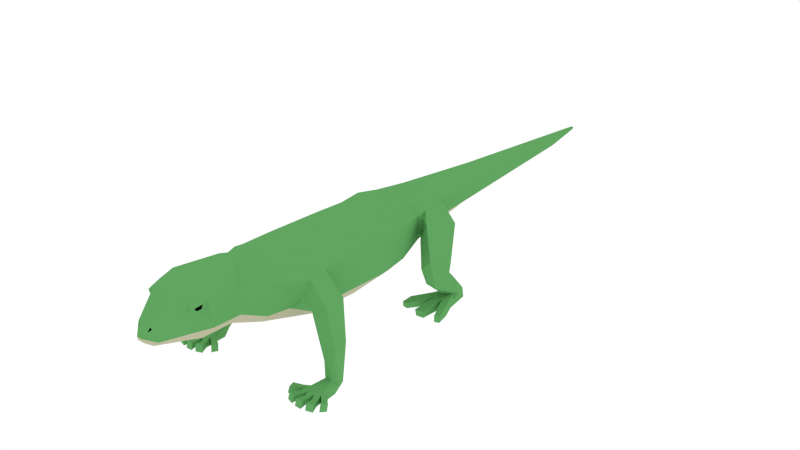 # Source: Lizard.blend  (saved by Blender 2.79.0; exported with 4.5.12 LTS)
import bpy
from mathutils import Matrix  # noqa: F401  (used for matrix-valued properties, if any)

bpy.ops.wm.read_factory_settings(use_empty=True)
scene = bpy.context.scene
scene.name = 'Scene'

# ---- collections
col_collection_1 = bpy.data.collections.new('Collection 1'); scene.collection.children.link(col_collection_1)

# ---- materials (node trees are filled in below, after node groups)
mat_lizard_skin = bpy.data.materials.new('Lizard Skin')
mat_lizard_skin.alpha_threshold = 0.0
mat_lizard_skin.diffuse_color = (0.1185, 0.3763, 0.1191, 1.0)
mat_lizard_skin.roughness = 0.5
mat_lizard_eyes = bpy.data.materials.new('Lizard Eyes')
mat_lizard_eyes.alpha_threshold = 0.0
mat_lizard_eyes.diffuse_color = (0.0, 0.0, 0.0, 1.0)
mat_lizard_eyes.roughness = 0.5
mat_lizard_bottom = bpy.data.materials.new('Lizard Bottom')
mat_lizard_bottom.alpha_threshold = 0.0
mat_lizard_bottom.diffuse_color = (0.5122, 0.4993, 0.3462, 1.0)
mat_lizard_bottom.roughness = 0.5

# ---- material node trees
mat_lizard_skin.use_nodes = True; mat_lizard_skin.node_tree.nodes.clear()
_N = mat_lizard_skin.node_tree.nodes; _L = mat_lizard_skin.node_tree.links
n0 = _N.new('ShaderNodeOutputMaterial'); n0.name = 'Material Output'; n0.location = (300, 300)
n1 = _N.new('ShaderNodeBsdfDiffuse'); n1.name = 'Diffuse BSDF'; n1.location = (10, 300)
n1.inputs[0].default_value = (0.1195, 0.3763, 0.1195, 1.0)
_L.new(n1.outputs[0], n0.inputs[0])
n0.is_active_output = True
mat_lizard_eyes.use_nodes = True; mat_lizard_eyes.node_tree.nodes.clear()
_N = mat_lizard_eyes.node_tree.nodes; _L = mat_lizard_eyes.node_tree.links
n0 = _N.new('ShaderNodeOutputMaterial'); n0.name = 'Material Output'; n0.location = (300, 300)
n1 = _N.new('ShaderNodeBsdfDiffuse'); n1.name = 'Diffuse BSDF'; n1.location = (10, 300)
n1.inputs[0].default_value = (0.0, 0.0, 0.0, 1.0)
_L.new(n1.outputs[0], n0.inputs[0])
n0.is_active_output = True
mat_lizard_bottom.use_nodes = True; mat_lizard_bottom.node_tree.nodes.clear()
_N = mat_lizard_bottom.node_tree.nodes; _L = mat_lizard_bottom.node_tree.links
n0 = _N.new('ShaderNodeOutputMaterial'); n0.name = 'Material Output'; n0.location = (300, 300)
n1 = _N.new('ShaderNodeBsdfDiffuse'); n1.name = 'Diffuse BSDF'; n1.location = (10, 300)
n1.inputs[0].default_value = (0.5149, 0.4969, 0.3467, 1.0)
_L.new(n1.outputs[0], n0.inputs[0])
n0.is_active_output = True

# ---- world
world_world = bpy.data.worlds.new('World'); scene.world = world_world
world_world.color = (1.0, 1.0, 1.0)
world_world.use_sun_shadow = False
world_world.sun_shadow_jitter_overblur = 0.0
world_world.cycles.sampling_method = 'NONE'
world_world.cycles.sample_map_resolution = 256

# ---- meshes
me_lizard = bpy.data.meshes.new('Lizard')
me_lizard.from_pydata([(-0.1928, -0.3489, 1.002), (-0.3623, -0.005867, 0.9168), (-0.1906, 0.09367, 1.017), (-0.3652, -0.02321, 0.5862), (-0.1916, -0.192, 0.4137), (-0.3667, -0.5392, 0.9447), (-0.1756, -0.6553, 0.4377), (-0.3516, -0.6782, 0.6142), (-0.1512, -0.7188, 1.011), (-0.1375, -1.151, 0.585), (-0.1379, -1.069, 1.065), (-0.2464, -1.281, 1.017), (-0.1072, -1.312, 1.156), (-0.2153, -1.426, 1.001), (-0.1207, -1.423, 0.6985), (-0.229, -1.426, 0.8144), (-0.2534, -1.625, 1.075), (-0.1312, -1.716, 1.203), (-0.1344, -1.714, 0.7208), (-0.1054, -1.889, 1.138), (-0.1031, -2.074, 0.9484), (-0.07105, -1.997, 1.035), (-0.05851, -2.077, 1.004), (-0.1057, -2.074, 0.8462), (-0.06103, -1.16, 0.5802), (-0.05277, -1.703, 0.7172), (-0.05033, -1.439, 0.7016), (-0.1364, 0.4823, 0.5021), (-0.1226, 0.4764, 1.019), (-0.1249, 0.8175, 0.9576), (-0.1246, 0.9165, 0.5697), (-0.0942, 1.423, 0.6114), (-0.1859, 1.075, 0.6778), (-0.1561, 1.52, 0.8122), (-0.07733, 1.686, 0.8647), (-0.06911, 2.843, 0.6642), (-0.3297, 0.288, 0.5872), (-0.3295, 0.288, 0.8868), (-0.1847, 0.2669, 0.4312), (-0.177, 0.288, 1.04), (-0.2751, -0.832, 0.8606), (-0.325, -0.915, 0.9865), (-0.2713, -0.9752, 0.674), (-0.2816, -1.171, 0.9773), (-0.2798, -1.217, 0.7202), (-0.3782, -0.691, 0.9243), (-0.4142, -0.8933, 0.935), (-0.3541, -0.9237, 0.7634), (-0.5135, -0.6466, 0.711), (-0.3899, -0.6706, 0.6332), (-0.5444, -0.8646, 0.7366), (-0.4143, -0.8891, 0.6618), (-0.6075, -0.7299, 0.3924), (-0.4822, -0.7559, 0.347), (-0.6286, -0.8707, 0.3883), (-0.5307, -0.8971, 0.3612), (-0.6808, -0.8542, 0.1262), (-0.6032, -0.8439, 0.1219), (-0.5638, -0.8882, 0.1273), (-0.6975, -0.9213, 0.1327), (-0.6952, -0.9618, 0.07336), (-0.5365, -0.9633, 0.08427), (-0.6502, -0.952, 0.1627), (-0.5695, -0.9298, 0.1502), (-0.6883, -1.076, 0.147), (-0.5394, -1.117, 0.07897), (-0.6947, -1.112, 0.1483), (-0.5439, -1.112, 0.1536), (-0.5878, -1.146, 0.08197), (-0.643, -1.145, 0.07999), (-0.5924, -1.135, 0.1514), (-0.6452, -1.136, 0.147), (-0.5588, -1.195, 0.09711), (-0.5145, -1.181, 0.09956), (-0.5254, -1.163, 0.1421), (-0.5637, -1.181, 0.1417), (-0.7562, -1.116, 0.1374), (-0.755, -1.125, 0.08814), (-0.7364, -1.162, 0.0909), (-0.7326, -1.147, 0.1385), (-0.4772, -1.114, 0.1004), (-0.4983, -1.138, 0.1431), (-0.4891, -1.15, 0.1023), (-0.7145, -1.181, 0.09296), (-0.6719, -1.195, 0.0941), (-0.6726, -1.181, 0.138), (-0.7107, -1.164, 0.1353), (-0.6364, -1.203, 0.09544), (-0.5937, -1.201, 0.09671), (-0.5982, -1.186, 0.1391), (-0.6375, -1.187, 0.1385), (-0.5449, -1.272, 0.09494), (-0.4866, -1.25, 0.09475), (-0.4939, -1.237, 0.158), (-0.552, -1.257, 0.1558), (-0.8118, -1.159, 0.1502), (-0.8116, -1.174, 0.08786), (-0.7784, -1.22, 0.09196), (-0.7795, -1.208, 0.1513), (-0.4113, -1.148, 0.09258), (-0.425, -1.132, 0.1544), (-0.4431, -1.189, 0.1554), (-0.4346, -1.201, 0.09652), (-0.7431, -1.252, 0.09025), (-0.6841, -1.271, 0.09211), (-0.6853, -1.259, 0.1534), (-0.7433, -1.236, 0.1534), (-0.6433, -1.279, 0.09201), (-0.5852, -1.278, 0.09376), (-0.5897, -1.265, 0.1562), (-0.6474, -1.264, 0.154), (-0.7148, -1.07, 0.09052), (-0.6931, -1.117, 0.07401), (-0.7394, -1.091, 0.07733), (-0.5221, -1.069, 0.09763), (-0.4983, -1.085, 0.08509), (-0.7157, -1.067, 0.1196), (-0.7349, -1.077, 0.1382), (-0.5269, -1.064, 0.126), (-0.5541, -1.072, 0.1506), (-0.4946, -1.09, 0.1402), (-0.4233, 0.6258, 0.0705), (-0.6007, 0.5963, 0.06967), (-0.4313, 0.7522, 0.08332), (-0.3988, 0.8187, 0.09023), (-0.2679, 0.763, 0.1357), (-0.2672, 0.7678, 0.0985), (-0.2848, 0.7125, 0.1246), (-0.547, 0.5404, 0.158), (-0.4715, 0.5609, 0.06946), (-0.551, 0.5434, 0.07372), (-0.416, 0.592, 0.1566), (-0.4708, 0.5392, 0.1535), (-0.6415, 0.3143, 0.1383), (-0.6674, 0.4453, 0.08486), (-0.3023, 0.4241, 0.1502), (-0.3195, 0.4625, 0.08584), (-0.5361, 0.2995, 0.1378), (-0.4566, 0.4262, 0.08374), (-0.6907, 0.3321, 0.1365), (-0.6842, 0.3318, 0.07804), (-0.6435, 0.3149, 0.07828), (-0.283, 0.3394, 0.1297), (-0.3402, 0.3259, 0.1385), (-0.332, 0.337, 0.08144), (-0.2783, 0.352, 0.07544), (-0.4521, 0.2967, 0.1366), (-0.5342, 0.3043, 0.0797), (-0.4562, 0.3053, 0.075), (-0.2617, 0.5678, 0.6345), (-0.2879, 0.6308, 0.8875), (-0.2818, 0.5464, 0.8678), (-0.2445, 0.9048, 0.6633), (-0.2407, 0.8961, 0.8594), (-0.2712, 0.5919, 0.6734), (-0.2944, 0.5796, 0.8346), (-0.2988, 0.8155, 0.7085), (-0.2485, 0.8696, 0.8648), (-0.2975, 0.8789, 0.8448), (-0.3264, 0.5173, 0.6511), (-0.3899, 0.5189, 0.8318), (-0.3955, 0.7671, 0.643), (-0.4734, 0.8028, 0.7598), (-0.438, 0.3932, 0.4759), (-0.5357, 0.3895, 0.5709), (-0.4503, 0.577, 0.4487), (-0.587, 0.6065, 0.5359), (-0.4613, 0.4351, 0.3256), (-0.5702, 0.4204, 0.325), (-0.4884, 0.6093, 0.4438), (-0.5719, 0.6038, 0.3934), (-0.468, 0.666, 0.169), (-0.5165, 0.5817, 0.1861), (-0.5674, 0.6253, 0.1978), (-0.5147, 0.7285, 0.2972), (-0.4654, 0.714, 0.2618), (-0.5677, 0.7016, 0.2529), (-0.4249, 0.7383, 0.1513), (-0.433, 0.6724, 0.1189), (-0.5584, 0.6605, 0.1643), (-0.6032, 0.7028, 0.1744), (-0.5948, 0.6614, 0.1274), (-0.5983, 0.5943, 0.1591), (-0.418, 0.809, 0.149), (-0.4451, 0.8131, 0.1493), (-0.5775, 0.7909, 0.1771), (-0.5865, 0.7956, 0.08594), (-0.2287, -1.832, 1.01), (-0.2248, -1.875, 1.066), (-0.2018, -1.866, 0.8559), (-0.1988, -1.883, 1.04), (-0.2268, -1.745, 1.008), (-0.2263, -1.771, 1.103), (-0.2476, -1.731, 1.086), (-0.2025, -1.854, 1.081), (0.181, -0.3489, 1.002), (0.3506, -0.005867, 0.9168), (0.1789, 0.09367, 1.017), (0.3535, -0.02321, 0.5862), (0.1799, -0.192, 0.4137), (0.355, -0.5392, 0.9447), (0.1638, -0.6553, 0.4377), (0.34, -0.6782, 0.6132), (0.1395, -0.7188, 1.011), (0.1258, -1.151, 0.585), (0.1262, -1.069, 1.065), (0.2347, -1.281, 1.017), (0.09552, -1.312, 1.156), (0.2036, -1.426, 1.001), (0.109, -1.423, 0.6985), (0.2172, -1.426, 0.8144), (0.2416, -1.625, 1.075), (0.1195, -1.716, 1.203), (0.2436, -1.702, 0.848), (0.1227, -1.714, 0.7208), (0.1871, -1.883, 1.04), (0.09369, -1.889, 1.138), (0.09139, -2.074, 0.9484), (0.02009, -2.153, 0.8842), (0.04932, -1.16, 0.5802), (0.03108, -2.071, 0.7926), (0.03862, -1.439, 0.7016), (0.04105, -1.703, 0.7172), (0.1247, 0.4823, 0.5021), (0.1108, 0.4764, 1.019), (0.1132, 0.8175, 0.9576), (0.1129, 0.9165, 0.5697), (0.08248, 1.423, 0.6114), (0.1741, 1.075, 0.6778), (0.1444, 1.52, 0.8122), (0.07444, 1.574, 0.8733), (0.04257, 2.978, 0.6525), (-0.005858, 3.421, 0.6733), (0.318, 0.288, 0.5872), (0.3178, 0.288, 0.8868), (0.173, 0.2669, 0.4312), (0.1653, 0.288, 1.04), (0.2634, -0.832, 0.8606), (0.3132, -0.915, 0.9865), (0.2598, -0.9753, 0.673), (0.2699, -1.171, 0.9773), (0.268, -1.217, 0.7202), (0.3666, -0.691, 0.9231), (0.4026, -0.8933, 0.934), (0.3425, -0.9237, 0.7624), (0.5019, -0.6466, 0.7099), (0.3783, -0.6706, 0.6321), (0.5329, -0.8646, 0.7355), (0.4027, -0.8891, 0.6607), (0.5959, -0.7299, 0.3914), (0.4707, -0.7559, 0.346), (0.617, -0.8708, 0.3873), (0.5522, -0.8882, 0.1263), (0.5192, -0.8971, 0.3601), (0.6693, -0.8543, 0.1251), (0.5916, -0.8439, 0.1209), (0.686, -0.9214, 0.1316), (0.6835, -0.9618, 0.07336), (0.5248, -0.9633, 0.08427), (0.6386, -0.9521, 0.1616), (0.558, -0.9298, 0.1492), (0.6766, -1.076, 0.147), (0.5277, -1.117, 0.07897), (0.6829, -1.112, 0.1483), (0.5322, -1.112, 0.1536), (0.576, -1.146, 0.08197), (0.6313, -1.145, 0.07999), (0.5806, -1.135, 0.1514), (0.6335, -1.136, 0.147), (0.5471, -1.195, 0.09711), (0.5028, -1.181, 0.09956), (0.5137, -1.163, 0.1421), (0.552, -1.181, 0.1417), (0.7445, -1.116, 0.1374), (0.7433, -1.125, 0.08814), (0.7246, -1.162, 0.0909), (0.7209, -1.147, 0.1385), (0.4655, -1.114, 0.1004), (0.4866, -1.138, 0.1431), (0.4774, -1.15, 0.1023), (0.7028, -1.181, 0.09296), (0.6602, -1.195, 0.0941), (0.6609, -1.181, 0.138), (0.699, -1.164, 0.1353), (0.6247, -1.203, 0.09544), (0.582, -1.201, 0.09671), (0.5864, -1.186, 0.1391), (0.6258, -1.187, 0.1385), (0.5332, -1.272, 0.09494), (0.4749, -1.25, 0.09475), (0.4822, -1.237, 0.158), (0.5403, -1.257, 0.1558), (0.8001, -1.159, 0.1502), (0.7999, -1.174, 0.08786), (0.7667, -1.22, 0.09196), (0.7678, -1.208, 0.1513), (0.3996, -1.148, 0.09258), (0.4133, -1.132, 0.1544), (0.4314, -1.189, 0.1554), (0.4229, -1.201, 0.09652), (0.7314, -1.252, 0.09025), (0.6723, -1.271, 0.09211), (0.6736, -1.259, 0.1534), (0.7315, -1.236, 0.1534), (0.6316, -1.279, 0.09201), (0.5735, -1.278, 0.09376), (0.578, -1.265, 0.1562), (0.6357, -1.264, 0.154), (0.7031, -1.07, 0.09052), (0.6814, -1.117, 0.07401), (0.7277, -1.091, 0.07733), (0.5103, -1.069, 0.09763), (0.4866, -1.085, 0.08509), (0.704, -1.067, 0.1196), (0.7232, -1.077, 0.1382), (0.5152, -1.064, 0.126), (0.5424, -1.072, 0.1506), (0.4829, -1.09, 0.1402), (0.4116, 0.6258, 0.0705), (0.5889, 0.5963, 0.06967), (0.4195, 0.7522, 0.08332), (0.3871, 0.8187, 0.09023), (0.2562, 0.763, 0.1357), (0.2555, 0.7678, 0.0985), (0.2731, 0.7125, 0.1246), (0.5353, 0.5404, 0.158), (0.4598, 0.5609, 0.06946), (0.5393, 0.5434, 0.07372), (0.4043, 0.592, 0.1566), (0.4591, 0.5392, 0.1535), (0.6298, 0.3143, 0.1383), (0.6557, 0.4453, 0.08486), (0.2906, 0.4241, 0.1502), (0.3078, 0.4625, 0.08584), (0.5244, 0.2995, 0.1378), (0.4449, 0.4262, 0.08374), (0.679, 0.3321, 0.1365), (0.6724, 0.3318, 0.07804), (0.6317, 0.3149, 0.07828), (0.2713, 0.3394, 0.1297), (0.3285, 0.3259, 0.1385), (0.3203, 0.337, 0.08144), (0.2666, 0.352, 0.07544), (0.4404, 0.2967, 0.1366), (0.5225, 0.3043, 0.0797), (0.4445, 0.3053, 0.075), (-0.005858, -0.6414, 0.4025), (-0.005858, 0.2747, 0.3935), (-0.005858, -0.192, 0.3751), (-0.005858, -1.151, 0.5591), (-0.005858, -1.716, 1.242), (-0.2554, -1.702, 0.8486), (-0.04829, -2.056, 0.7908), (-0.005858, -1.889, 1.17), (0.07535, -2.009, 1.047), (0.09415, -2.073, 0.8467), (0.0431, -2.074, 1.004), (-0.03624, -2.143, 0.849), (-0.005858, 0.4823, 0.4722), (-0.005858, 0.9812, 0.5554), (-0.005858, 1.421, 0.5874), (0.008045, 3.421, 0.7004), (-0.01336, 2.871, 0.621), (-0.01956, 3.421, 0.7016), (0.25, 0.5678, 0.6345), (0.2762, 0.6308, 0.8875), (0.27, 0.5464, 0.8678), (0.2328, 0.9048, 0.6633), (0.229, 0.8961, 0.8594), (0.2595, 0.5919, 0.6734), (0.2826, 0.5796, 0.8346), (0.2871, 0.8155, 0.7085), (0.2367, 0.8696, 0.8648), (0.2857, 0.8789, 0.8448), (0.3147, 0.5173, 0.6511), (0.3782, 0.5189, 0.8318), (0.3837, 0.7671, 0.643), (0.4617, 0.8028, 0.7598), (0.4263, 0.3932, 0.4759), (0.524, 0.3895, 0.5709), (0.4385, 0.577, 0.4487), (0.5753, 0.6065, 0.5359), (0.4496, 0.4351, 0.3256), (0.5585, 0.4204, 0.325), (0.4767, 0.6093, 0.4438), (0.5602, 0.6038, 0.3934), (0.5048, 0.5817, 0.1861), (0.5556, 0.6253, 0.1978), (0.503, 0.7285, 0.2972), (0.4537, 0.714, 0.2618), (0.556, 0.7016, 0.2529), (0.4132, 0.7383, 0.1513), (0.4563, 0.666, 0.169), (0.4213, 0.6724, 0.1189), (0.5467, 0.6605, 0.1643), (0.5914, 0.7028, 0.1744), (0.5831, 0.6614, 0.1274), (0.5866, 0.5943, 0.1591), (0.4063, 0.809, 0.149), (0.4334, 0.8131, 0.1493), (0.5657, 0.7909, 0.1771), (0.5748, 0.7956, 0.08594), (0.217, -1.832, 1.01), (0.2131, -1.875, 1.066), (0.1899, -1.867, 0.8563), (0.2151, -1.745, 1.008), (0.0704, -1.613, 0.9755), (0.06084, -1.577, 0.9755), (0.0822, -1.613, 0.9392), (0.07447, -1.577, 0.9336), (0.02758, -2.139, 0.8472), (-0.02978, -2.154, 0.886), (0.2146, -1.771, 1.103), (0.2359, -1.731, 1.086), (0.1907, -1.854, 1.081), (-0.005858, 0.06025, 1.038), (-0.005858, -0.4575, 1.016), (-0.005858, -0.791, 1.04), (-0.005858, -1.377, 1.201), (-0.005858, -1.062, 1.088), (-0.005858, 0.498, 1.0), (-0.005858, 0.2861, 1.06), (-0.005858, 1.0, 0.9571), (0.4545, 0.5837, 0.2058), (0.4516, 0.6431, 0.2323), (-0.4663, 0.5872, 0.2029), (-0.4634, 0.6438, 0.2299), (-0.2238, -0.9703, 1.026), (0.2131, -0.9737, 1.025), (-0.2274, -1.838, 1.053), (-0.2293, -1.817, 1.026), (0.2156, -1.838, 1.053), (0.2176, -1.817, 1.026), (-0.2283, -1.773, 1.024), (-0.2387, -1.766, 1.063), (0.2166, -1.773, 1.024), (0.227, -1.766, 1.063), (0.0421, -2.116, 0.9271), (-0.07559, -2.093, 0.9468), (-0.05359, -2.117, 0.9281), (0.06348, -2.092, 0.9464), (0.049, -2.092, 0.963), (-0.06221, -2.094, 0.9635)], [], [(415, 2, 0), (347, 4, 38), (1, 0, 2), (3, 5, 1), (4, 7, 3), (5, 8, 0), (248, 244, 239), (41, 427, 8), (43, 47, 44), (41, 46, 43), (12, 418, 419), (43, 11, 10), (15, 13, 11), (15, 18, 351), (13, 351, 16), (12, 16, 17), (12, 350, 418), (16, 351, 193), (23, 352, 357), (355, 220, 404), (220, 355, 410), (189, 20, 190), (19, 194, 190), (17, 353, 350), (21, 356, 354), (217, 356, 441, 440), (190, 21, 19), (19, 354, 353), (23, 411, 20), (22, 411, 356), (14, 25, 18), (14, 24, 26), (149, 156, 152), (347, 27, 358), (151, 154, 149), (154, 160, 159), (27, 359, 358), (152, 32, 30), (152, 158, 153), (32, 31, 30), (359, 31, 360), (153, 34, 33), (34, 363, 33), (32, 363, 35), (31, 35, 362), (35, 363, 232), (35, 232, 362), (3, 37, 36), (2, 37, 1), (45, 50, 46), (50, 52, 54), (47, 50, 51), (49, 52, 48), (150, 162, 160), (28, 29, 150), (149, 152, 30), (163, 168, 167), (156, 162, 158), (159, 164, 163), (154, 161, 156), (169, 170, 166), (159, 165, 161), (160, 166, 164), (161, 166, 162), (51, 53, 49), (51, 54, 55), (52, 57, 56), (57, 60, 56), (54, 56, 59), (62, 119, 63), (63, 61, 58), (60, 65, 112), (75, 67, 70), (74, 65, 67), (61, 114, 65), (116, 64, 59), (112, 86, 66), (78, 98, 97), (65, 81, 67), (65, 72, 68), (68, 87, 69), (82, 101, 81), (81, 100, 120), (78, 96, 77), (77, 113, 112), (89, 68, 70), (75, 93, 74), (66, 70, 64), (80, 82, 65), (66, 85, 71), (85, 106, 105), (79, 112, 66), (69, 90, 71), (76, 79, 66), (90, 109, 89), (85, 69, 71), (68, 75, 70), (72, 92, 91), (90, 70, 71), (96, 98, 95), (99, 101, 102), (103, 105, 106), (107, 109, 110), (111, 112, 113), (91, 93, 94), (80, 100, 99), (88, 107, 87), (77, 95, 76), (84, 103, 83), (88, 109, 108), (113, 117, 116), (84, 105, 104), (73, 93, 92), (120, 115, 114), (87, 110, 90), (72, 94, 75), (82, 99, 102), (79, 95, 98), (83, 106, 86), (111, 60, 112), (61, 118, 114), (118, 119, 120), (119, 118, 63), (62, 54, 59), (57, 53, 58), (55, 63, 58), (58, 61, 57), (60, 116, 59), (66, 71, 70), (67, 120, 119), (84, 112, 69), (169, 174, 170), (166, 168, 164), (176, 180, 173), (165, 426, 175), (170, 173, 168), (178, 121, 123), (182, 128, 179), (181, 122, 182), (135, 145, 136), (184, 124, 186), (121, 129, 122), (180, 186, 181), (184, 183, 124), (177, 125, 183), (177, 123, 127), (125, 127, 126), (123, 126, 127), (125, 126, 124), (137, 146, 132), (134, 182, 122), (130, 134, 122), (144, 132, 129), (136, 129, 121), (131, 136, 121), (147, 128, 130), (138, 130, 129), (132, 138, 129), (182, 134, 139), (132, 144, 143), (132, 135, 131), (133, 141, 130), (146, 147, 148), (142, 144, 145), (139, 141, 133), (141, 140, 134), (146, 148, 138), (143, 142, 135), (348, 6, 4), (346, 9, 6), (349, 24, 9), (422, 34, 29), (171, 178, 177), (179, 181, 182), (150, 155, 151), (150, 157, 158), (172, 168, 173), (175, 169, 165), (167, 172, 425), (184, 175, 183), (179, 173, 180), (185, 176, 174), (188, 193, 434, 429), (189, 191, 351), (189, 190, 187), (194, 188, 190), (188, 192, 193), (218, 217, 440, 437), (347, 199, 348), (235, 198, 199), (200, 198, 196), (202, 199, 198), (203, 200, 195), (416, 203, 195), (239, 204, 201), (239, 244, 241), (205, 240, 428), (244, 240, 241), (243, 238, 240), (419, 205, 203), (419, 207, 205), (206, 240, 205), (208, 210, 206), (207, 208, 206), (210, 214, 209), (208, 213, 210), (207, 211, 208), (350, 207, 418), (212, 413, 211), (220, 214, 404), (213, 404, 214), (217, 404, 215), (414, 216, 215), (353, 212, 350), (411, 22, 442, 439), (354, 215, 216), (354, 216, 353), (218, 355, 217), (220, 222, 214), (222, 209, 214), (209, 219, 204), (371, 364, 367), (347, 223, 235), (369, 366, 364), (369, 375, 370), (366, 224, 236), (364, 366, 233), (359, 223, 358), (373, 367, 368), (227, 228, 226), (359, 227, 226), (368, 230, 225), (361, 230, 229), (228, 361, 229), (227, 231, 228), (360, 231, 227), (361, 232, 363), (232, 231, 362), (198, 234, 196), (235, 233, 198), (234, 197, 196), (247, 242, 243), (210, 241, 240), (241, 204, 239), (209, 204, 241), (247, 249, 245), (244, 247, 243), (249, 246, 245), (373, 368, 372), (372, 225, 365), (226, 364, 223), (378, 383, 379), (377, 371, 373), (374, 379, 375), (376, 369, 371), (385, 384, 381), (380, 374, 376), (375, 381, 377), (381, 376, 377), (250, 248, 246), (248, 251, 247), (249, 255, 250), (256, 257, 254), (253, 259, 251), (257, 255, 254), (251, 254, 249), (316, 259, 260), (258, 260, 252), (257, 262, 258), (264, 272, 267), (262, 271, 264), (309, 283, 280), (275, 295, 276), (262, 278, 279), (262, 269, 270), (265, 284, 285), (298, 279, 278), (297, 278, 317), (293, 275, 274), (265, 286, 267), (290, 272, 271), (267, 261, 316), (263, 282, 283), (282, 303, 283), (309, 276, 263), (266, 287, 284), (265, 262, 266), (306, 287, 286), (266, 282, 268), (265, 272, 269), (269, 289, 270), (267, 287, 268), (295, 293, 292), (296, 298, 297), (300, 302, 301), (304, 306, 305), (288, 290, 289), (277, 297, 317), (304, 285, 284), (292, 274, 273), (300, 281, 280), (285, 306, 286), (314, 273, 310), (281, 302, 282), (270, 290, 271), (307, 284, 287), (291, 269, 272), (279, 296, 277), (276, 292, 273), (303, 280, 283), (258, 315, 260), (242, 237, 238), (253, 260, 259), (313, 257, 256), (268, 263, 267), (309, 281, 266), (388, 384, 385), (382, 386, 383), (380, 382, 378), (383, 381, 379), (395, 390, 387), (380, 424, 423, 382), (387, 385, 383), (320, 393, 391), (325, 394, 329), (318, 328, 393), (342, 332, 333), (327, 326, 319), (401, 400, 395), (320, 401, 319), (322, 391, 398), (320, 323, 321), (323, 322, 321), (343, 334, 329), (397, 331, 319), (325, 327, 330), (329, 341, 326), (326, 333, 318), (325, 329, 334), (325, 344, 327), (327, 335, 326), (330, 336, 397), (332, 329, 328), (338, 330, 327), (343, 344, 334), (339, 341, 340), (338, 336, 330), (337, 338, 331), (345, 343, 335), (341, 342, 333), (336, 337, 331), (339, 340, 332), (201, 348, 199), (204, 346, 201), (204, 349, 346), (220, 357, 352), (219, 349, 204), (225, 420, 224), (224, 421, 236), (230, 422, 225), (361, 34, 230), (236, 421, 197), (393, 392, 391), (394, 396, 395), (376, 384, 380), (385, 390, 388), (384, 389, 380), (386, 423, 392), (399, 389, 388), (394, 387, 386), (390, 400, 388), (413, 405, 213), (191, 187, 430, 433), (405, 404, 213), (215, 402, 403), (218, 357, 410), (216, 414, 212), (403, 414, 215), (412, 403, 413), (347, 348, 4), (1, 5, 0), (38, 4, 3), (3, 7, 5), (416, 415, 0), (4, 6, 7), (0, 8, 416), (6, 42, 7), (6, 9, 42), (42, 44, 47), (10, 427, 43), (417, 416, 8), (43, 46, 47), (5, 41, 8), (41, 45, 46), (419, 417, 8), (8, 10, 419), (10, 12, 419), (12, 10, 11), (12, 11, 13), (15, 14, 18), (13, 15, 351), (12, 13, 16), (12, 17, 350), (17, 16, 193), (189, 352, 23), (189, 23, 20), (17, 19, 353), (21, 22, 356), (190, 20, 21), (19, 21, 354), (23, 357, 411), (352, 18, 25), (14, 26, 25), (14, 9, 24), (149, 154, 156), (347, 38, 27), (151, 155, 154), (154, 155, 160), (151, 37, 39), (39, 28, 151), (149, 36, 151), (37, 151, 36), (27, 30, 359), (153, 33, 32), (152, 156, 158), (359, 30, 31), (153, 29, 34), (32, 33, 363), (31, 32, 35), (360, 31, 362), (3, 1, 37), (38, 3, 36), (2, 39, 37), (45, 48, 50), (11, 43, 15), (44, 15, 43), (44, 42, 9), (15, 44, 14), (44, 9, 14), (50, 48, 52), (47, 46, 50), (49, 53, 52), (158, 157, 153), (157, 150, 29), (151, 28, 150), (29, 153, 157), (30, 27, 149), (32, 152, 153), (163, 164, 168), (156, 161, 162), (159, 160, 164), (154, 159, 161), (159, 163, 165), (160, 162, 166), (161, 169, 166), (51, 58, 53), (51, 50, 54), (52, 53, 57), (59, 56, 60), (55, 54, 62), (57, 61, 60), (54, 52, 56), (62, 64, 119), (60, 61, 65), (75, 74, 67), (74, 73, 65), (62, 59, 64), (112, 83, 86), (78, 79, 98), (65, 82, 81), (65, 73, 72), (81, 120, 67), (68, 88, 87), (82, 102, 101), (81, 101, 100), (78, 97, 96), (78, 77, 112), (89, 88, 68), (75, 94, 93), (119, 64, 70), (67, 119, 70), (115, 80, 65), (66, 86, 85), (85, 86, 106), (79, 78, 112), (69, 87, 90), (117, 76, 66), (112, 65, 69), (68, 69, 65), (90, 110, 109), (85, 84, 69), (68, 72, 75), (72, 73, 92), (90, 89, 70), (96, 97, 98), (99, 100, 101), (103, 104, 105), (107, 108, 109), (91, 92, 93), (80, 120, 100), (88, 108, 107), (77, 96, 95), (84, 104, 103), (88, 89, 109), (116, 111, 113), (113, 77, 76), (76, 117, 113), (84, 85, 105), (73, 74, 93), (114, 118, 120), (80, 115, 120), (87, 107, 110), (72, 91, 94), (82, 80, 99), (79, 76, 95), (83, 103, 106), (61, 63, 118), (45, 41, 40), (55, 58, 51), (55, 62, 63), (114, 115, 65), (116, 117, 64), (60, 111, 116), (66, 64, 117), (84, 83, 112), (167, 168, 172), (165, 163, 167), (166, 170, 168), (176, 185, 180), (172, 179, 171), (165, 167, 425, 426), (170, 176, 173), (177, 178, 123), (174, 184, 185), (171, 179, 132), (128, 132, 179), (131, 171, 132), (183, 175, 177), (171, 177, 175), (178, 131, 121), (135, 142, 145), (186, 185, 184), (129, 130, 122), (122, 181, 186), (180, 185, 186), (123, 121, 122), (122, 186, 123), (186, 124, 123), (177, 127, 125), (183, 125, 124), (123, 124, 126), (182, 133, 128), (128, 133, 130), (130, 141, 134), (136, 144, 129), (128, 137, 132), (147, 137, 128), (138, 147, 130), (131, 135, 136), (133, 182, 139), (132, 146, 138), (132, 143, 135), (146, 137, 147), (142, 143, 144), (139, 140, 141), (144, 136, 145), (139, 134, 140), (138, 148, 147), (348, 346, 6), (9, 346, 349), (29, 28, 420), (420, 422, 29), (28, 39, 421), (421, 420, 28), (34, 361, 363), (39, 2, 421), (415, 421, 2), (171, 131, 178), (179, 180, 181), (365, 377, 373), (155, 150, 160), (161, 165, 169), (170, 174, 176), (175, 174, 169), (184, 174, 175), (179, 172, 173), (27, 38, 149), (36, 149, 38), (193, 351, 191), (187, 188, 429, 430), (189, 187, 191), (190, 188, 187), (356, 218, 437, 441), (19, 17, 194), (192, 194, 17), (193, 192, 17), (188, 194, 192), (195, 197, 415), (347, 235, 199), (195, 200, 196), (196, 197, 195), (200, 202, 198), (195, 415, 416), (202, 201, 199), (51, 42, 47), (201, 202, 239), (240, 238, 428), (203, 416, 417), (244, 243, 240), (200, 203, 238), (243, 242, 238), (203, 417, 419), (419, 418, 207), (207, 206, 205), (210, 213, 214), (208, 211, 213), (207, 212, 211), (350, 212, 207), (211, 413, 213), (352, 189, 18), (351, 18, 189), (217, 355, 404), (353, 216, 212), (354, 217, 215), (218, 410, 355), (411, 218, 356), (222, 221, 209), (209, 221, 219), (371, 369, 364), (347, 358, 223), (369, 370, 366), (369, 374, 375), (236, 234, 366), (234, 233, 366), (359, 226, 223), (228, 229, 368), (226, 228, 367), (373, 371, 367), (359, 360, 227), (368, 229, 230), (228, 231, 361), (360, 362, 231), (231, 232, 361), (198, 233, 234), (234, 236, 197), (247, 245, 242), (206, 210, 240), (210, 209, 241), (247, 251, 249), (238, 242, 200), (244, 248, 247), (249, 250, 246), (365, 375, 377), (366, 365, 224), (372, 368, 225), (225, 224, 365), (367, 364, 226), (228, 368, 367), (378, 382, 383), (377, 376, 371), (374, 378, 379), (376, 374, 369), (380, 378, 374), (375, 379, 381), (381, 384, 376), (250, 252, 248), (248, 253, 251), (249, 254, 255), (257, 258, 255), (251, 256, 254), (316, 261, 259), (257, 309, 262), (264, 271, 272), (262, 270, 271), (258, 262, 311), (313, 256, 261), (259, 261, 256), (309, 263, 283), (275, 294, 295), (262, 264, 278), (262, 265, 269), (278, 264, 317), (265, 266, 284), (298, 299, 279), (297, 298, 278), (293, 294, 275), (275, 309, 274), (309, 310, 274), (265, 285, 286), (290, 291, 272), (264, 267, 316), (267, 263, 261), (312, 262, 277), (262, 279, 277), (263, 268, 282), (282, 302, 303), (309, 275, 276), (266, 268, 287), (314, 263, 273), (263, 276, 273), (309, 266, 262), (306, 307, 287), (266, 281, 282), (265, 267, 272), (269, 288, 289), (267, 286, 287), (295, 294, 293), (296, 299, 298), (300, 303, 302), (304, 307, 306), (308, 310, 309), (288, 291, 290), (277, 296, 297), (304, 305, 285), (292, 293, 274), (300, 301, 281), (285, 305, 306), (310, 308, 313), (313, 314, 310), (273, 274, 310), (281, 301, 302), (270, 289, 290), (317, 315, 311), (311, 312, 317), (277, 317, 312), (307, 304, 284), (291, 288, 269), (279, 299, 296), (276, 295, 292), (303, 300, 280), (309, 257, 308), (258, 311, 315), (315, 317, 316), (260, 315, 316), (248, 252, 253), (259, 256, 251), (255, 252, 250), (253, 252, 260), (252, 255, 258), (262, 312, 311), (261, 314, 313), (313, 308, 257), (45, 41, 5), (314, 261, 263), (264, 316, 317), (309, 280, 281), (383, 385, 381), (395, 400, 390), (392, 394, 386), (380, 389, 424), (387, 390, 385), (320, 318, 393), (400, 399, 388), (392, 328, 329), (397, 394, 325), (392, 329, 394), (392, 389, 391), (398, 391, 389), (396, 397, 319), (342, 339, 332), (399, 400, 401), (401, 321, 399), (318, 319, 326), (395, 396, 401), (319, 401, 396), (399, 321, 398), (319, 318, 320), (320, 321, 401), (322, 324, 391), (321, 322, 398), (391, 324, 320), (322, 323, 324), (320, 324, 323), (325, 330, 397), (327, 319, 331), (331, 338, 327), (326, 341, 333), (328, 318, 333), (325, 334, 344), (327, 344, 335), (329, 326, 335), (333, 332, 328), (397, 336, 331), (335, 343, 329), (329, 340, 341), (332, 340, 329), (343, 345, 344), (339, 342, 341), (338, 337, 336), (344, 345, 335), (201, 346, 348), (225, 422, 420), (224, 420, 421), (230, 34, 422), (415, 197, 421), (393, 328, 392), (394, 397, 396), (365, 366, 370), (375, 365, 370), (386, 387, 383), (384, 388, 389), (399, 398, 389), (394, 395, 387), (233, 235, 364), (223, 364, 235), (405, 413, 436, 435), (405, 402, 404), (404, 402, 215), (218, 411, 357), (412, 212, 414), (212, 412, 413), (412, 414, 403), (352, 25, 220), (357, 220, 410), (220, 25, 222), (221, 222, 25), (25, 26, 221), (221, 26, 219), (26, 24, 219), (349, 219, 24), (42, 51, 49, 7), (202, 246, 248, 239), (245, 246, 242), (48, 45, 49), (200, 242, 202), (246, 202, 242), (5, 7, 45), (49, 45, 7), (372, 365, 373), (158, 162, 150), (424, 389, 392), (423, 386, 382), (423, 424, 392), (426, 425, 171), (425, 172, 171), (175, 426, 171), (427, 41, 43), (427, 10, 8), (428, 203, 205), (428, 238, 203), (429, 433, 430), (431, 435, 436), (429, 434, 433), (431, 432, 435), (413, 403, 431, 436), (403, 402, 432, 431), (402, 405, 435, 432), (193, 191, 433, 434), (22, 20, 438, 442), (20, 411, 439, 438), (437, 440, 441), (439, 442, 438), (21, 20, 22), (217, 354, 356)])
me_lizard.polygons.foreach_set('material_index', [0, 2, 0, 0, 2, 0, 0, 0, 0, 0, 0, 0, 0, 2, 0, 0, 0, 0, 2, 2, 2, 0, 0, 0, 0, 0, 0, 0, 0, 0, 2, 2, 0, 2, 0, 0, 2, 2, 0, 2, 2, 0, 0, 0, 2, 0, 2, 0, 0, 0, 0, 0, 0, 0, 0, 2, 0, 0, 0, 0, 0, 0, 0, 0, 0, 0, 0, 0, 0, 0, 0, 2, 0, 0, 2, 0, 0, 0, 0, 2, 2, 0, 0, 2, 2, 0, 0, 0, 2, 0, 0, 0, 0, 0, 0, 0, 0, 2, 0, 0, 0, 0, 0, 2, 0, 0, 2, 0, 2, 0, 0, 0, 0, 0, 0, 0, 2, 0, 0, 2, 0, 0, 0, 0, 0, 0, 0, 0, 0, 0, 2, 0, 0, 0, 0, 0, 0, 0, 0, 0, 0, 2, 0, 0, 0, 0, 0, 2, 0, 0, 0, 2, 0, 2, 0, 0, 2, 0, 0, 0, 0, 0, 0, 0, 0, 2, 0, 0, 2, 2, 2, 0, 0, 0, 0, 0, 0, 0, 0, 0, 0, 0, 0, 0, 0, 0, 0, 0, 2, 2, 0, 2, 0, 0, 2, 0, 0, 0, 0, 0, 0, 0, 0, 0, 2, 0, 0, 0, 0, 2, 2, 0, 0, 0, 0, 0, 0, 0, 2, 2, 2, 0, 2, 0, 0, 0, 0, 2, 0, 2, 2, 0, 0, 0, 2, 2, 0, 2, 0, 2, 0, 0, 0, 2, 2, 0, 0, 0, 0, 0, 2, 0, 0, 0, 0, 0, 0, 0, 0, 0, 0, 0, 0, 0, 0, 0, 0, 0, 2, 0, 0, 0, 0, 0, 2, 2, 0, 0, 2, 0, 0, 0, 0, 0, 0, 0, 2, 0, 0, 0, 2, 0, 0, 0, 0, 0, 0, 0, 2, 0, 2, 0, 0, 0, 0, 0, 0, 2, 0, 0, 0, 0, 0, 0, 0, 2, 0, 0, 0, 0, 0, 0, 0, 0, 0, 0, 0, 2, 0, 2, 0, 2, 0, 0, 0, 0, 0, 2, 0, 0, 2, 0, 0, 0, 0, 0, 0, 2, 0, 2, 0, 0, 2, 2, 2, 2, 2, 0, 0, 0, 0, 0, 0, 0, 0, 0, 0, 0, 0, 0, 0, 0, 0, 0, 0, 2, 0, 0, 0, 2, 0, 2, 0, 0, 2, 0, 2, 2, 0, 0, 0, 0, 0, 0, 0, 0, 0, 0, 0, 2, 0, 0, 0, 0, 2, 0, 0, 0, 0, 0, 2, 2, 2, 2, 0, 2, 0, 0, 0, 0, 0, 0, 2, 0, 0, 2, 0, 0, 2, 2, 0, 2, 0, 0, 0, 0, 2, 2, 2, 0, 0, 0, 0, 0, 0, 0, 2, 0, 0, 0, 0, 0, 0, 0, 0, 0, 0, 0, 0, 0, 0, 0, 0, 2, 0, 0, 0, 0, 0, 0, 2, 0, 2, 0, 0, 2, 2, 0, 0, 0, 0, 2, 0, 0, 0, 0, 0, 2, 2, 0, 0, 0, 2, 0, 0, 0, 0, 0, 0, 0, 2, 0, 2, 0, 0, 0, 0, 0, 0, 0, 0, 0, 0, 2, 0, 0, 0, 0, 0, 0, 2, 0, 0, 0, 2, 0, 0, 0, 0, 0, 0, 0, 0, 0, 0, 0, 0, 0, 0, 0, 0, 0, 2, 0, 0, 2, 2, 2, 0, 0, 2, 0, 0, 2, 2, 0, 0, 2, 0, 0, 0, 0, 0, 0, 0, 2, 0, 2, 2, 2, 0, 0, 0, 0, 0, 0, 0, 0, 0, 0, 0, 0, 0, 0, 0, 0, 2, 2, 0, 0, 0, 0, 0, 0, 0, 0, 0, 0, 2, 0, 0, 0, 0, 2, 0, 2, 0, 0, 0, 0, 0, 0, 0, 0, 2, 0, 0, 0, 0, 2, 2, 0, 0, 0, 2, 0, 2, 2, 0, 2, 0, 0, 0, 0, 2, 0, 2, 0, 2, 0, 0, 2, 0, 0, 0, 0, 0, 2, 0, 0, 0, 0, 0, 0, 0, 0, 2, 0, 0, 0, 0, 0, 0, 0, 0, 0, 0, 0, 0, 0, 0, 2, 0, 0, 2, 0, 0, 0, 0, 0, 2, 0, 2, 0, 0, 2, 2, 2, 0, 0, 0, 0, 2, 2, 0, 0, 0, 0, 0, 0, 2, 0, 0, 0, 2, 0, 0, 0, 0, 0, 2, 0, 0, 2, 0, 2, 0, 0, 0, 0, 0, 0, 0, 0, 0, 0, 0, 2, 0, 0, 2, 0, 0, 0, 0, 0, 0, 0, 0, 2, 0, 0, 0, 0, 0, 2, 0, 0, 0, 0, 0, 0, 0, 0, 0, 0, 0, 0, 0, 0, 0, 0, 2, 0, 0, 0, 2, 2, 0, 0, 0, 0, 2, 0, 2, 2, 2, 0, 0, 2, 0, 0, 0, 0, 0, 0, 0, 0, 0, 2, 2, 0, 0, 0, 0, 0, 0, 0, 0, 0, 0, 0, 0, 2, 2, 0, 0, 0, 2, 0, 0, 0, 2, 2, 2, 2, 2, 2, 2, 2, 0, 0, 0, 0, 0, 0, 0, 0, 0, 0, 0, 0, 0, 0, 0, 0, 0, 0, 0, 0, 1, 1, 1, 1, 0, 0, 0, 0, 0, 0, 1, 1, 0, 0])
me_lizard.materials.append(mat_lizard_skin)
me_lizard.materials.append(mat_lizard_eyes)
me_lizard.materials.append(mat_lizard_bottom)
me_lizard.use_remesh_preserve_volume = False
me_lizard.use_remesh_preserve_attributes = False
me_lizard.use_mirror_vertex_groups = False
me_lizard.update()

# ---- objects
ob_empty = bpy.data.objects.new('Empty', None)
ob_lizard = bpy.data.objects.new('Lizard', me_lizard)

# ---- transforms, parenting, visibility, modifiers, constraints
ob_empty.location = (0.0, 0.0, 0.0)
ob_empty.rotation_euler = (1.571, 0.0, 0.0)
ob_empty.empty_image_offset = (0.0, 0.0)
ob_empty.lineart.crease_threshold = 0.0
ob_lizard.parent = ob_empty
ob_lizard.matrix_parent_inverse = Matrix(((1.0, 0.0, 0.0, 0.0), (0.0, -4.371e-08, 1.0, 0.0), (0.0, -1.0, -4.371e-08, 0.0), (0.0, 0.0, 0.0, 1.0)))
ob_lizard.location = (0.0, 0.0, 0.0)
ob_lizard.lock_rotations_4d = False
ob_lizard.empty_display_type = 'ARROWS'
ob_lizard.lineart.crease_threshold = 0.0

# ---- collection membership
col_collection_1.objects.link(ob_empty)
col_collection_1.objects.link(ob_lizard)

# ---- scene / render settings (as saved in the file)
scene.frame_start = 2; scene.frame_end = 2; scene.frame_set(1)
scene.render.engine = 'CYCLES'
scene.render.image_settings.file_format = 'JPEG'
scene.render.image_settings.color_mode = 'RGB'
scene.render.image_settings.quality = 100
scene.render.image_settings.compression = 90
scene.render.resolution_percentage = 50
scene.render.dither_intensity = 0.0
scene.cycles.use_denoising = False
scene.cycles.samples = 10
scene.cycles.sampling_pattern = 'TABULATED_SOBOL'
scene.cycles.light_sampling_threshold = 0.0
scene.cycles.use_adaptive_sampling = False
scene.cycles.use_light_tree = False
scene.cycles.blur_glossy = 0.0
scene.cycles.volume_bounces = 1
scene.cycles.pixel_filter_type = 'GAUSSIAN'
scene.cycles.sample_clamp_indirect = 0.0
scene.view_settings.view_transform = 'Standard'
bpy.context.view_layer.update()

# ---- added for rendering (the .blend has no active camera): camera
cam_auto = bpy.data.cameras.new('AutoCamera')
cam_auto.lens = 50.0
cam_auto.sensor_width = 36.0
cam_auto.clip_end = 1000.0
ob_auto_camera = bpy.data.objects.new('AutoCamera', cam_auto)
scene.collection.objects.link(ob_auto_camera)
ob_auto_camera.location = (5.47188, -5.93972, 5.03803)
ob_auto_camera.rotation_euler = (1.09748, -7.21219e-08, 0.694738)
scene.camera = ob_auto_camera
bpy.context.view_layer.update()
